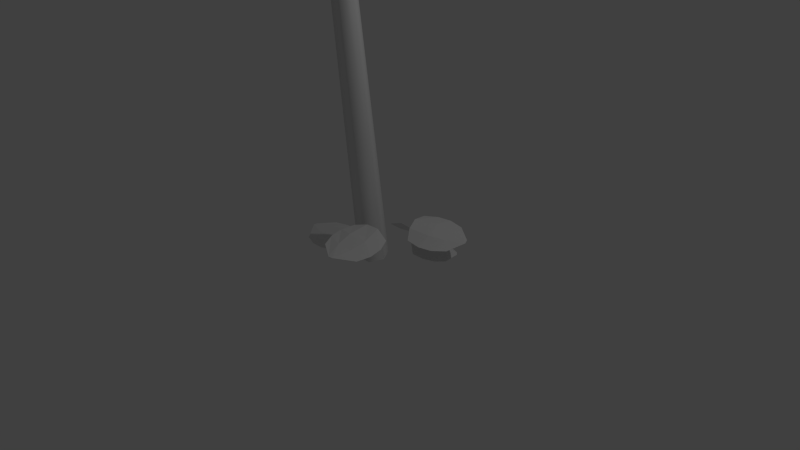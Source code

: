 # Source: untitled.blend  (saved by Blender 2.71.0; exported with 4.5.12 LTS)
import bpy
from mathutils import Matrix  # noqa: F401  (used for matrix-valued properties, if any)

bpy.ops.wm.read_factory_settings(use_empty=True)
scene = bpy.context.scene
scene.name = 'Scene'

# ---- collections
col_collection_1 = bpy.data.collections.new('Collection 1'); scene.collection.children.link(col_collection_1)

# ---- materials (node trees are filled in below, after node groups)
mat_material_001 = bpy.data.materials.new('Material.001')
mat_material_001.alpha_threshold = 0.0
mat_material_001.use_transparent_shadow = False
mat_material_001.roughness = 0.5
mat_material_001.line_color = (0.0, 0.0, 0.0, 1.0)

# ---- material node trees

# ---- world
world_world = bpy.data.worlds.new('World'); scene.world = world_world
world_world.color = (0.05088, 0.05088, 0.05088)
world_world.use_sun_shadow = False
world_world.sun_shadow_jitter_overblur = 0.0
world_world.cycles.sampling_method = 'MANUAL'
world_world.cycles.sample_map_resolution = 256

# ---- cameras
cam_camera = bpy.data.cameras.new('Camera')
cam_camera.clip_end = 100.0
cam_camera.lens = 35.0
cam_camera.sensor_width = 32.0
cam_camera.sensor_height = 18.0
cam_camera.ortho_scale = 7.314
cam_camera.dof.focus_distance = 0.0
cam_camera.dof.aperture_fstop = 128.0

# ---- lights
light_lamp = bpy.data.lights.new('Lamp', 'POINT')
light_lamp.transmission_factor = 0.0
light_lamp.cutoff_distance = 30.0
light_lamp.energy = 100.0
light_lamp.shadow_buffer_clip_start = 1.001
light_lamp.shadow_soft_size = 0.1
light_lamp.shadow_maximum_resolution = 0.006
light_lamp.use_absolute_resolution = True
light_lamp.cycles.use_multiple_importance_sampling = False

# ---- meshes
me_plane_004 = bpy.data.meshes.new('Plane.004')
me_plane_004.from_pydata([(-0.7528, 0.6214, 0.0214), (-0.5229, 0.2772, 0.1402), (-0.4179, 0.8347, -0.0336), (-0.1802, 0.4892, 0.07233), (-0.6348, 0.86, -0.02758), (-0.6737, 0.8368, -0.0162), (-0.3833, 0.3356, 0.1803), (-0.2702, 0.4033, 0.1472), (-0.7181, 0.4799, 0.06739), (-0.6392, 0.3634, 0.1061), (-0.2172, 0.6257, 0.0261), (-0.297, 0.7425, -0.009758), (-0.5387, 0.4994, 0.1151), (-0.6119, 0.6523, 0.0481), (-0.3743, 0.6008, 0.08418), (-0.4842, 0.732, 0.02604)], [], [(14, 7, 3, 10), (9, 1, 6, 12), (12, 6, 7, 14), (4, 15, 11, 2), (15, 14, 10, 11), (0, 8, 13, 5), (8, 9, 12, 13), (5, 13, 15, 4), (13, 12, 14, 15)])
_uv = me_plane_004.uv_layers.new(name='UVMap')
_uv.uv.foreach_set('vector', [0.6468, 0.5843, 0.9999, 0.4447, 0.9999, 0.6835, 0.7956, 0.8177, 0.5648, 9.369e-05, 0.8095, 0.007709, 0.9421, 0.2288, 0.5599, 0.2773, 0.5599, 0.2773, 0.9421, 0.2288, 0.9999, 0.4447, 0.6468, 0.5843, 0.0202, 0.6508, 0.3569, 0.6423, 0.5636, 0.8781, 0.3114, 0.8611, 0.3569, 0.6423, 0.6468, 0.5843, 0.7956, 0.8177, 0.5636, 0.8781, 0.1317, 0.2177, 0.335, 0.07006, 0.2882, 0.4016, 9.369e-05, 0.5767, 0.335, 0.07006, 0.5648, 9.369e-05, 0.5599, 0.2773, 0.2882, 0.4016, 9.369e-05, 0.5767, 0.2882, 0.4016, 0.3569, 0.6423, 0.0202, 0.6508, 0.2882, 0.4016, 0.5599, 0.2773, 0.6468, 0.5843, 0.3569, 0.6423])
me_plane_004.materials.append(mat_material_001)
me_plane_004.use_remesh_preserve_volume = False
me_plane_004.use_remesh_preserve_attributes = False
me_plane_004.use_mirror_vertex_groups = False
me_plane_004.update()
me_plane_003 = bpy.data.meshes.new('Plane.003')
me_plane_003.from_pydata([(-0.9271, -0.239, -0.0845), (-0.5867, -0.146, 0.1623), (-0.9917, 0.1504, -0.1541), (-0.6435, 0.2506, 0.08197), (-1.085, -0.04438, -0.1859), (-1.081, -0.0892, -0.1735), (-0.6071, 0.004096, 0.2019), (-0.6203, 0.1345, 0.166), (-0.8053, -0.2568, 0.006027), (-0.6893, -0.2242, 0.08832), (-0.7614, 0.2645, -0.007597), (-0.8789, 0.2311, -0.08738), (-0.781, -0.08309, 0.06991), (-0.9183, -0.09692, -0.04912), (-0.8085, 0.107, 0.03304), (-0.9412, 0.05104, -0.07623)], [], [(14, 7, 3, 10), (9, 1, 6, 12), (12, 6, 7, 14), (4, 15, 11, 2), (15, 14, 10, 11), (0, 8, 13, 5), (8, 9, 12, 13), (5, 13, 15, 4), (13, 12, 14, 15)])
_uv = me_plane_003.uv_layers.new(name='UVMap')
_uv.uv.foreach_set('vector', [0.6468, 0.5843, 0.9999, 0.4447, 0.9999, 0.6835, 0.7956, 0.8177, 0.5648, 9.369e-05, 0.8095, 0.007709, 0.9421, 0.2288, 0.5599, 0.2773, 0.5599, 0.2773, 0.9421, 0.2288, 0.9999, 0.4447, 0.6468, 0.5843, 0.0202, 0.6508, 0.3569, 0.6423, 0.5636, 0.8781, 0.3114, 0.8611, 0.3569, 0.6423, 0.6468, 0.5843, 0.7956, 0.8177, 0.5636, 0.8781, 0.1317, 0.2177, 0.335, 0.07006, 0.2882, 0.4016, 9.369e-05, 0.5767, 0.335, 0.07006, 0.5648, 9.369e-05, 0.5599, 0.2773, 0.2882, 0.4016, 9.369e-05, 0.5767, 0.2882, 0.4016, 0.3569, 0.6423, 0.0202, 0.6508, 0.2882, 0.4016, 0.5599, 0.2773, 0.6468, 0.5843, 0.3569, 0.6423])
me_plane_003.materials.append(mat_material_001)
me_plane_003.use_remesh_preserve_volume = False
me_plane_003.use_remesh_preserve_attributes = False
me_plane_003.use_mirror_vertex_groups = False
me_plane_003.update()
me_plane_002 = bpy.data.meshes.new('Plane.002')
me_plane_002.from_pydata([(-1.107, -0.1702, 0.3785), (-0.6092, -0.3168, 0.4365), (-0.9694, 0.2814, 0.2634), (-0.4664, 0.1388, 0.3042), (-1.188, 0.1422, 0.3192), (-1.204, 0.09146, 0.3387), (-0.5146, -0.154, 0.4603), (-0.4681, -0.006414, 0.4038), (-0.9584, -0.2758, 0.4117), (-0.7892, -0.3245, 0.4293), (-0.6134, 0.2377, 0.2708), (-0.783, 0.2864, 0.2569), (-0.796, -0.1194, 0.4322), (-0.9935, -0.03334, 0.3835), (-0.7269, 0.09897, 0.3708), (-0.9402, 0.1373, 0.3381)], [], [(14, 7, 3, 10), (9, 1, 6, 12), (12, 6, 7, 14), (4, 15, 11, 2), (15, 14, 10, 11), (0, 8, 13, 5), (8, 9, 12, 13), (5, 13, 15, 4), (13, 12, 14, 15)])
_uv = me_plane_002.uv_layers.new(name='UVMap')
_uv.uv.foreach_set('vector', [0.6468, 0.5843, 0.9999, 0.4447, 0.9999, 0.6835, 0.7956, 0.8177, 0.5648, 9.369e-05, 0.8095, 0.007709, 0.9421, 0.2288, 0.5599, 0.2773, 0.5599, 0.2773, 0.9421, 0.2288, 0.9999, 0.4447, 0.6468, 0.5843, 0.0202, 0.6508, 0.3569, 0.6423, 0.5636, 0.8781, 0.3114, 0.8611, 0.3569, 0.6423, 0.6468, 0.5843, 0.7956, 0.8177, 0.5636, 0.8781, 0.1317, 0.2177, 0.335, 0.07006, 0.2882, 0.4016, 9.369e-05, 0.5767, 0.335, 0.07006, 0.5648, 9.369e-05, 0.5599, 0.2773, 0.2882, 0.4016, 9.369e-05, 0.5767, 0.2882, 0.4016, 0.3569, 0.6423, 0.0202, 0.6508, 0.2882, 0.4016, 0.5599, 0.2773, 0.6468, 0.5843, 0.3569, 0.6423])
me_plane_002.materials.append(mat_material_001)
me_plane_002.use_remesh_preserve_volume = False
me_plane_002.use_remesh_preserve_attributes = False
me_plane_002.use_mirror_vertex_groups = False
me_plane_002.update()
me_plane_001 = bpy.data.meshes.new('Plane.001')
me_plane_001.from_pydata([(-1.107, -0.1702, 0.3785), (-0.6092, -0.3168, 0.4365), (-0.9694, 0.2814, 0.2634), (-0.4664, 0.1388, 0.3042), (-1.188, 0.1422, 0.3192), (-1.204, 0.09146, 0.3387), (-0.5146, -0.154, 0.4603), (-0.4681, -0.006414, 0.4038), (-0.9584, -0.2758, 0.4117), (-0.7892, -0.3245, 0.4293), (-0.6134, 0.2377, 0.2708), (-0.783, 0.2864, 0.2569), (-0.796, -0.1194, 0.4322), (-0.9935, -0.03334, 0.3835), (-0.7269, 0.09897, 0.3708), (-0.9402, 0.1373, 0.3381)], [], [(14, 7, 3, 10), (9, 1, 6, 12), (12, 6, 7, 14), (4, 15, 11, 2), (15, 14, 10, 11), (0, 8, 13, 5), (8, 9, 12, 13), (5, 13, 15, 4), (13, 12, 14, 15)])
_uv = me_plane_001.uv_layers.new(name='UVMap')
_uv.uv.foreach_set('vector', [0.6468, 0.5843, 0.9999, 0.4447, 0.9999, 0.6835, 0.7956, 0.8177, 0.5648, 9.369e-05, 0.8095, 0.007709, 0.9421, 0.2288, 0.5599, 0.2773, 0.5599, 0.2773, 0.9421, 0.2288, 0.9999, 0.4447, 0.6468, 0.5843, 0.0202, 0.6508, 0.3569, 0.6423, 0.5636, 0.8781, 0.3114, 0.8611, 0.3569, 0.6423, 0.6468, 0.5843, 0.7956, 0.8177, 0.5636, 0.8781, 0.1317, 0.2177, 0.335, 0.07006, 0.2882, 0.4016, 9.369e-05, 0.5767, 0.335, 0.07006, 0.5648, 9.369e-05, 0.5599, 0.2773, 0.2882, 0.4016, 9.369e-05, 0.5767, 0.2882, 0.4016, 0.3569, 0.6423, 0.0202, 0.6508, 0.2882, 0.4016, 0.5599, 0.2773, 0.6468, 0.5843, 0.3569, 0.6423])
me_plane_001.materials.append(mat_material_001)
me_plane_001.use_remesh_preserve_volume = False
me_plane_001.use_remesh_preserve_attributes = False
me_plane_001.use_mirror_vertex_groups = False
me_plane_001.update()
me_plane = bpy.data.meshes.new('Plane')
me_plane.from_pydata([(-1.047, -0.2388, -0.05231), (-0.5257, -0.2496, -0.0378), (-1.047, 0.2442, 0.001893), (-0.5229, 0.2442, 0.001893), (-1.215, 0.03875, 1.662e-05), (-1.215, -0.01788, 1.662e-05), (-0.4773, -0.0853, 0.04399), (-0.4773, 0.07944, 0.04399), (-0.8737, -0.3028, -0.05489), (-0.6968, -0.3048, -0.05153), (-0.6934, 0.3029, 0.001893), (-0.8703, 0.3034, 0.001893), (-0.7589, -0.124, 0.02313), (-0.9755, -0.08583, 0.003085), (-0.7568, 0.1122, 0.04399), (-0.9743, 0.09766, 0.02188)], [], [(14, 7, 3, 10), (9, 1, 6, 12), (12, 6, 7, 14), (4, 15, 11, 2), (15, 14, 10, 11), (0, 8, 13, 5), (8, 9, 12, 13), (5, 13, 15, 4), (13, 12, 14, 15)])
_uv = me_plane.uv_layers.new(name='UVMap')
_uv.uv.foreach_set('vector', [0.6468, 0.5843, 0.9999, 0.4447, 0.9999, 0.6835, 0.7956, 0.8177, 0.5648, 9.369e-05, 0.8095, 0.007709, 0.9421, 0.2288, 0.5599, 0.2773, 0.5599, 0.2773, 0.9421, 0.2288, 0.9999, 0.4447, 0.6468, 0.5843, 0.0202, 0.6508, 0.3569, 0.6423, 0.5636, 0.8781, 0.3114, 0.8611, 0.3569, 0.6423, 0.6468, 0.5843, 0.7956, 0.8177, 0.5636, 0.8781, 0.1317, 0.2177, 0.335, 0.07006, 0.2882, 0.4016, 9.369e-05, 0.5767, 0.335, 0.07006, 0.5648, 9.369e-05, 0.5599, 0.2773, 0.2882, 0.4016, 9.369e-05, 0.5767, 0.2882, 0.4016, 0.3569, 0.6423, 0.0202, 0.6508, 0.2882, 0.4016, 0.5599, 0.2773, 0.6468, 0.5843, 0.3569, 0.6423])
me_plane.materials.append(mat_material_001)
me_plane.use_remesh_preserve_volume = False
me_plane.use_remesh_preserve_attributes = False
me_plane.use_mirror_vertex_groups = False
me_plane.update()
me_mesh = bpy.data.meshes.new('Mesh')
me_mesh.from_pydata([(0.09709, 0.1674, 0.01622), (-0.09709, 0.1674, 0.01622), (-0.1942, -7.914e-11, 1.637e-09), (-0.09709, -0.1674, -0.01622), (0.09709, -0.1674, -0.01622), (0.1942, 1.698e-08, 3.018e-15), (0.06472, -0.3949, 5.236), (-0.06472, -0.3949, 5.236), (-0.1294, -0.5059, 5.221), (-0.06472, -0.617, 5.206), (0.06472, -0.617, 5.206), (0.1294, -0.5059, 5.221), (0.03236, -1.363, 10.4), (-0.03236, -1.363, 10.4), (-0.06472, -1.418, 10.39), (-0.03236, -1.472, 10.38), (0.03236, -1.472, 10.38), (0.06472, -1.418, 10.39), (2.283e-07, -2.611, 15.49), (2.283e-07, -2.611, 15.49), (2.283e-07, -2.611, 15.49), (2.283e-07, -2.611, 15.49), (2.283e-07, -2.611, 15.49), (2.283e-07, -2.611, 15.49), (-0.008422, -0.7354, 6.584), (0.009282, -0.7495, 6.584), (0.0177, -0.757, 6.564), (0.008422, -0.7505, 6.544), (-0.009282, -0.7365, 6.544), (-0.0177, -0.7289, 6.564), (0.3194, -0.3266, 6.561), (0.3335, -0.3379, 6.561), (0.3404, -0.3439, 6.546), (0.333, -0.3386, 6.53), (0.3189, -0.3273, 6.53), (0.312, -0.3213, 6.546), (0.6465, 0.08129, 6.547), (0.6572, 0.07284, 6.547), (0.6632, 0.06949, 6.535), (0.6585, 0.07459, 6.524), (0.6479, 0.08303, 6.524), (0.6419, 0.08638, 6.535), (0.9667, 0.4804, 6.652), (0.9738, 0.4748, 6.652), (0.9789, 0.4739, 6.645), (0.9769, 0.4787, 6.637), (0.9698, 0.4844, 6.637), (0.9647, 0.4852, 6.645), (1.263, 0.8493, 6.876), (1.266, 0.8465, 6.876), (1.269, 0.8465, 6.873), (1.269, 0.8492, 6.869), (1.265, 0.852, 6.869), (1.262, 0.8521, 6.873), (1.559, 1.218, 7.104), (1.559, 1.218, 7.104), (1.559, 1.218, 7.104), (1.559, 1.218, 7.104), (1.559, 1.218, 7.104), (1.559, 1.218, 7.104), (-0.0009124, -0.8106, 6.896), (-0.004118, -0.7854, 6.896), (-0.003206, -0.7725, 6.874), (0.0009126, -0.7848, 6.852), (0.004118, -0.8099, 6.852), (0.003206, -0.8228, 6.874), (-0.5687, -0.8804, 6.825), (-0.5713, -0.8602, 6.825), (-0.5711, -0.85, 6.807), (-0.5684, -0.8599, 6.79), (-0.5658, -0.88, 6.79), (-0.566, -0.8902, 6.807), (-1.138, -0.9504, 6.791), (-1.14, -0.9353, 6.791), (-1.142, -0.9279, 6.777), (-1.142, -0.9356, 6.764), (-1.14, -0.9507, 6.764), (-1.138, -0.9581, 6.777), (-1.691, -1.018, 6.929), (-1.692, -1.008, 6.929), (-1.696, -1.004, 6.921), (-1.698, -1.009, 6.913), (-1.697, -1.019, 6.913), (-1.693, -1.024, 6.921), (-2.21, -1.082, 7.17), (-2.211, -1.077, 7.17), (-2.213, -1.075, 7.166), (-2.215, -1.077, 7.162), (-2.215, -1.082, 7.162), (-2.212, -1.085, 7.166), (-2.653, -1.136, 7.535), (-2.653, -1.136, 7.535), (-2.653, -1.136, 7.535), (-2.653, -1.136, 7.535), (-2.653, -1.136, 7.535), (-2.653, -1.136, 7.535), (0.01115, -0.8423, 7.208), (-0.001955, -0.8672, 7.208), (-0.0131, -0.8773, 7.184), (-0.01115, -0.8624, 7.16), (0.001955, -0.8375, 7.16), (0.0131, -0.8274, 7.184), (0.5508, -1.129, 7.069), (0.5403, -1.149, 7.069), (0.5338, -1.159, 7.05), (0.5378, -1.148, 7.03), (0.5483, -1.128, 7.03), (0.5548, -1.119, 7.05), (1.103, -1.423, 7.109), (1.095, -1.438, 7.109), (1.092, -1.446, 7.094), (1.097, -1.439, 7.08), (1.105, -1.424, 7.08), (1.108, -1.416, 7.094), (1.657, -1.718, 7.136), (1.652, -1.728, 7.136), (1.651, -1.733, 7.127), (1.656, -1.729, 7.117), (1.661, -1.719, 7.117), (1.662, -1.714, 7.127), (2.178, -1.995, 7.351), (2.175, -2.0, 7.351), (2.176, -2.003, 7.346), (2.179, -2.001, 7.342), (2.181, -1.996, 7.342), (2.181, -1.993, 7.346), (2.688, -2.266, 7.601), (2.688, -2.266, 7.601), (2.688, -2.266, 7.601), (2.688, -2.266, 7.601), (2.688, -2.266, 7.601), (2.688, -2.266, 7.601), (-0.01184, -0.9199, 7.519), (0.01733, -0.9095, 7.519), (0.02917, -0.8966, 7.494), (0.01184, -0.8942, 7.468), (-0.01733, -0.9046, 7.468), (-0.02917, -0.9175, 7.494), (-0.228, -0.3078, 7.72), (-0.2047, -0.2995, 7.72), (-0.196, -0.287, 7.701), (-0.2106, -0.283, 7.681), (-0.2339, -0.2913, 7.681), (-0.2426, -0.3038, 7.701), (-0.4234, 0.2464, 8.061), (-0.4059, 0.2526, 8.061), (-0.4, 0.2637, 8.047), (-0.4116, 0.2684, 8.033), (-0.4291, 0.2622, 8.033), (-0.435, 0.2511, 8.047), (-0.6156, 0.7916, 8.42), (-0.6039, 0.7957, 8.42), (-0.6004, 0.8043, 8.411), (-0.6085, 0.8087, 8.403), (-0.6202, 0.8045, 8.403), (-0.6237, 0.7959, 8.411), (-0.7701, 1.232, 8.914), (-0.7642, 1.234, 8.914), (-0.7628, 1.239, 8.911), (-0.7672, 1.242, 8.908), (-0.773, 1.24, 8.908), (-0.7744, 1.235, 8.911), (-0.8786, 1.543, 9.51), (-0.8786, 1.543, 9.51), (-0.8786, 1.543, 9.51), (-0.8786, 1.543, 9.51), (-0.8786, 1.543, 9.51), (-0.8786, 1.543, 9.51), (0.0137, -0.9734, 7.832), (-0.01797, -0.9614, 7.832), (-0.03168, -0.9498, 7.804), (-0.0137, -0.9501, 7.775), (0.01797, -0.9621, 7.775), (0.03168, -0.9737, 7.804), (-0.2423, -1.641, 7.676), (-0.2677, -1.632, 7.676), (-0.2794, -1.624, 7.653), (-0.2657, -1.627, 7.629), (-0.2404, -1.636, 7.629), (-0.2287, -1.644, 7.653), (-0.5033, -2.322, 7.65), (-0.5223, -2.315, 7.65), (-0.5325, -2.313, 7.632), (-0.5238, -2.319, 7.615), (-0.5048, -2.326, 7.615), (-0.4945, -2.328, 7.632), (-0.7562, -2.982, 7.84), (-0.7689, -2.977, 7.84), (-0.7763, -2.978, 7.829), (-0.771, -2.983, 7.817), (-0.7583, -2.988, 7.817), (-0.7509, -2.987, 7.829), (-1.012, -3.649, 8.009), (-1.018, -3.647, 8.009), (-1.022, -3.647, 8.003), (-1.02, -3.651, 7.998), (-1.013, -3.653, 7.998), (-1.009, -3.652, 8.003), (-1.243, -4.252, 8.356), (-1.243, -4.252, 8.356), (-1.243, -4.252, 8.356), (-1.243, -4.252, 8.356), (-1.243, -4.252, 8.356), (-1.243, -4.252, 8.356), (-0.01791, -1.006, 8.144), (0.0006134, -1.037, 8.144), (0.01852, -1.048, 8.114), (0.01791, -1.027, 8.083), (-0.0006132, -0.9955, 8.083), (-0.01852, -0.9847, 8.114), (0.6291, -0.6329, 8.384), (0.6439, -0.6583, 8.384), (0.6603, -0.6658, 8.361), (0.6618, -0.6479, 8.337), (0.6469, -0.6225, 8.337), (0.6306, -0.615, 8.361), (1.223, -0.291, 8.763), (1.234, -0.3101, 8.763), (1.249, -0.3145, 8.747), (1.252, -0.2998, 8.731), (1.241, -0.2807, 8.731), (1.227, -0.2763, 8.747), (1.783, 0.0311, 9.21), (1.791, 0.01838, 9.21), (1.801, 0.01586, 9.2), (1.804, 0.02605, 9.19), (1.797, 0.03876, 9.19), (1.786, 0.04129, 9.2), (2.322, 0.3404, 9.692), (2.325, 0.3341, 9.692), (2.331, 0.3332, 9.687), (2.333, 0.3387, 9.683), (2.33, 0.345, 9.683), (2.324, 0.3459, 9.687), (2.727, 0.5723, 10.32), (2.727, 0.5723, 10.32), (2.727, 0.5723, 10.32), (2.727, 0.5723, 10.32), (2.727, 0.5723, 10.32), (2.727, 0.5723, 10.32), (0.003378, -1.092, 8.457), (0.01034, -1.053, 8.457), (0.006957, -1.032, 8.424), (-0.003378, -1.05, 8.39), (-0.01034, -1.089, 8.39), (-0.006957, -1.11, 8.424), (-0.8026, -0.9446, 8.619), (-0.797, -0.9133, 8.619), (-0.8037, -0.896, 8.593), (-0.8159, -0.91, 8.568), (-0.8214, -0.9413, 8.568), (-0.8148, -0.9586, 8.593), (-1.522, -0.8126, 9.018), (-1.518, -0.7892, 9.018), (-1.527, -0.7754, 9.001), (-1.541, -0.7852, 8.984), (-1.545, -0.8086, 8.984), (-1.536, -0.8224, 9.001), (-2.175, -0.6926, 9.529), (-2.172, -0.677, 9.529), (-2.179, -0.6676, 9.519), (-2.189, -0.6739, 9.508), (-2.192, -0.6896, 9.508), (-2.185, -0.6989, 9.519), (-2.804, -0.5768, 10.07), (-2.803, -0.5689, 10.07), (-2.806, -0.5642, 10.07), (-2.812, -0.5673, 10.06), (-2.813, -0.5751, 10.06), (-2.809, -0.5799, 10.07), (-3.403, -0.4663, 10.65), (-3.403, -0.4663, 10.65), (-3.403, -0.4663, 10.65), (-3.403, -0.4663, 10.65), (-3.403, -0.4663, 10.65), (-3.403, -0.4663, 10.65), (0.01896, -1.115, 8.77), (-0.01365, -1.143, 8.77), (-0.03261, -1.153, 8.734), (-0.01896, -1.137, 8.697), (0.01365, -1.109, 8.697), (0.03261, -1.098, 8.734), (0.5877, -1.793, 8.664), (0.5616, -1.815, 8.664), (0.5469, -1.824, 8.635), (0.5583, -1.811, 8.605), (0.5844, -1.789, 8.605), (0.5991, -1.78, 8.635), (1.159, -2.474, 8.603), (1.139, -2.49, 8.603), (1.129, -2.498, 8.581), (1.138, -2.488, 8.558), (1.157, -2.472, 8.558), (1.168, -2.464, 8.581), (1.731, -3.155, 8.553), (1.718, -3.166, 8.553), (1.711, -3.171, 8.538), (1.718, -3.166, 8.523), (1.731, -3.155, 8.523), (1.737, -3.149, 8.538), (2.304, -3.837, 8.564), (2.297, -3.843, 8.564), (2.294, -3.846, 8.556), (2.298, -3.844, 8.549), (2.304, -3.838, 8.549), (2.307, -3.835, 8.556), (2.869, -4.511, 8.707), (2.869, -4.511, 8.707), (2.869, -4.511, 8.707), (2.869, -4.511, 8.707), (2.869, -4.511, 8.707), (2.869, -4.511, 8.707), (-0.02289, -1.199, 9.079), (0.02289, -1.199, 9.079), (0.04579, -1.181, 9.043), (0.02289, -1.162, 9.008), (-0.02289, -1.162, 9.008), (-0.04579, -1.181, 9.043), (-0.01831, -0.3588, 9.507), (0.01832, -0.3588, 9.507), (0.03663, -0.343, 9.479), (0.01832, -0.3272, 9.452), (-0.01831, -0.3272, 9.452), (-0.03663, -0.343, 9.479), (-0.01373, 0.4405, 10.0), (0.01374, 0.4405, 10.0), (0.02747, 0.4552, 9.984), (0.01374, 0.4699, 9.965), (-0.01373, 0.4699, 9.965), (-0.02747, 0.4552, 9.984), (-0.009154, 1.122, 10.65), (0.00916, 1.122, 10.65), (0.01832, 1.135, 10.64), (0.00916, 1.147, 10.63), (-0.009154, 1.147, 10.63), (-0.01831, 1.135, 10.64), (-0.004575, 1.601, 11.46), (0.004582, 1.601, 11.46), (0.009161, 1.608, 11.46), (0.004582, 1.615, 11.45), (-0.004575, 1.615, 11.45), (-0.009154, 1.608, 11.46), (4.041e-06, 1.947, 12.34), (4.041e-06, 1.947, 12.34), (4.041e-06, 1.947, 12.34), (4.041e-06, 1.947, 12.34), (4.041e-06, 1.947, 12.34), (4.041e-06, 1.947, 12.34), (0.01689, -1.25, 9.392), (-0.01734, -1.221, 9.392), (-0.03423, -1.207, 9.353), (-0.01689, -1.221, 9.315), (0.01734, -1.249, 9.315), (0.03423, -1.264, 9.353), (-0.5724, -1.953, 9.376), (-0.5997, -1.93, 9.376), (-0.6159, -1.922, 9.345), (-0.6047, -1.936, 9.314), (-0.5773, -1.959, 9.314), (-0.5611, -1.967, 9.345), (-1.142, -2.633, 9.604), (-1.163, -2.616, 9.604), (-1.178, -2.613, 9.582), (-1.172, -2.627, 9.56), (-1.152, -2.644, 9.56), (-1.137, -2.647, 9.582), (-1.695, -3.292, 9.93), (-1.708, -3.28, 9.93), (-1.719, -3.28, 9.916), (-1.717, -3.291, 9.902), (-1.703, -3.302, 9.902), (-1.692, -3.302, 9.916), (-2.202, -3.896, 10.4), (-2.209, -3.89, 10.4), (-2.215, -3.891, 10.4), (-2.215, -3.897, 10.39), (-2.208, -3.903, 10.39), (-2.201, -3.902, 10.4), (-2.665, -4.447, 10.98), (-2.665, -4.447, 10.98), (-2.665, -4.447, 10.98), (-2.665, -4.447, 10.98), (-2.665, -4.447, 10.98), (-2.665, -4.447, 10.98), (-0.01934, -1.271, 9.697), (-0.01316, -1.314, 9.697), (0.006182, -1.333, 9.663), (0.01934, -1.309, 9.63), (0.01316, -1.266, 9.63), (-0.006181, -1.247, 9.663), (0.7844, -1.159, 10.09), (0.7893, -1.193, 10.09), (0.8045, -1.208, 10.06), (0.8148, -1.19, 10.03), (0.8098, -1.155, 10.03), (0.7946, -1.14, 10.06), (1.594, -1.046, 10.46), (1.597, -1.072, 10.46), (1.611, -1.083, 10.44), (1.62, -1.069, 10.42), (1.617, -1.043, 10.42), (1.603, -1.032, 10.44), (2.301, -0.9484, 11.0), (2.303, -0.9655, 11.0), (2.314, -0.9727, 10.99), (2.322, -0.9627, 10.97), (2.32, -0.9456, 10.97), (2.309, -0.9385, 10.99), (2.95, -0.8588, 11.61), (2.952, -0.8674, 11.61), (2.958, -0.8708, 11.61), (2.963, -0.8658, 11.6), (2.961, -0.8572, 11.6), (2.955, -0.8537, 11.61), (3.49, -0.7851, 12.32), (3.49, -0.7851, 12.32), (3.49, -0.7851, 12.32), (3.49, -0.7851, 12.32), (3.49, -0.7851, 12.32), (3.49, -0.7851, 12.32), (0.008429, -1.373, 10.0), (0.02793, -1.336, 10.0), (0.0195, -1.308, 9.973), (-0.008429, -1.317, 9.943), (-0.02793, -1.354, 9.943), (-0.0195, -1.382, 9.973), (-0.6317, -1.031, 10.49), (-0.6161, -1.002, 10.49), (-0.624, -0.9786, 10.47), (-0.6476, -0.9851, 10.45), (-0.6632, -1.015, 10.45), (-0.6552, -1.038, 10.47), (-1.214, -0.7205, 11.06), (-1.202, -0.6983, 11.06), (-1.211, -0.6795, 11.05), (-1.231, -0.683, 11.03), (-1.243, -0.7052, 11.03), (-1.234, -0.724, 11.05), (-1.643, -0.4901, 11.79), (-1.635, -0.4753, 11.79), (-1.643, -0.4618, 11.78), (-1.658, -0.4631, 11.77), (-1.666, -0.4779, 11.77), (-1.658, -0.4914, 11.78), (-1.868, -0.3669, 12.62), (-1.864, -0.3595, 12.62), (-1.869, -0.3524, 12.62), (-1.877, -0.3528, 12.62), (-1.881, -0.3602, 12.62), (-1.876, -0.3673, 12.62), (-1.863, -0.3649, 13.5), (-1.863, -0.3649, 13.5), (-1.863, -0.3649, 13.5), (-1.863, -0.3649, 13.5), (-1.863, -0.3649, 13.5), (-1.863, -0.3649, 13.5), (0.01515, -1.381, 10.32), (-0.02315, -1.395, 10.32), (-0.0383, -1.413, 10.28), (-0.01515, -1.417, 10.25), (0.02315, -1.404, 10.25), (0.0383, -1.386, 10.28), (0.2776, -2.138, 10.6), (0.247, -2.149, 10.6), (0.2361, -2.167, 10.58), (0.2558, -2.174, 10.55), (0.2864, -2.163, 10.55), (0.2973, -2.146, 10.58), (0.5031, -2.791, 11.1), (0.4801, -2.799, 11.1), (0.473, -2.815, 11.08), (0.4889, -2.824, 11.06), (0.5119, -2.816, 11.06), (0.519, -2.799, 11.08), (0.7133, -3.4, 11.65), (0.698, -3.405, 11.65), (0.6936, -3.417, 11.64), (0.7046, -3.424, 11.63), (0.7199, -3.418, 11.63), (0.7243, -3.406, 11.64), (0.8964, -3.932, 12.3), (0.8887, -3.934, 12.3), (0.8866, -3.941, 12.29), (0.8922, -3.944, 12.29), (0.8999, -3.941, 12.29), (0.9019, -3.935, 12.29), (1.086, -4.482, 12.92), (1.086, -4.482, 12.92), (1.086, -4.482, 12.92), (1.086, -4.482, 12.92), (1.086, -4.482, 12.92), (1.086, -4.482, 12.92), (-0.02441, -1.473, 10.62), (0.01203, -1.488, 10.62), (0.03645, -1.48, 10.59), (0.02441, -1.457, 10.56), (-0.01203, -1.443, 10.56), (-0.03645, -1.451, 10.59), (0.254, -0.7966, 11.02), (0.2832, -0.8084, 11.02), (0.3025, -0.8025, 10.99), (0.2928, -0.7847, 10.97), (0.2636, -0.7729, 10.97), (0.2442, -0.7789, 10.99), (0.5364, -0.1102, 11.39), (0.5583, -0.119, 11.39), (0.5735, -0.113, 11.37), (0.5668, -0.09801, 11.35), (0.5449, -0.08915, 11.35), (0.5297, -0.09524, 11.37), (0.7786, 0.477, 11.92), (0.7932, 0.4711, 11.92), (0.8041, 0.4771, 11.91), (0.8004, 0.4889, 11.9), (0.7858, 0.4948, 11.9), (0.7749, 0.4889, 11.91), (0.9866, 0.9798, 12.55), (0.9939, 0.9769, 12.55), (0.9997, 0.9806, 12.54), (0.9981, 0.9873, 12.54), (0.9908, 0.9903, 12.54), (0.9851, 0.9865, 12.54), (1.137, 1.34, 13.28), (1.137, 1.34, 13.28), (1.137, 1.34, 13.28), (1.137, 1.34, 13.28), (1.137, 1.34, 13.28), (1.137, 1.34, 13.28), (0.01953, -1.547, 10.93), (-0.001383, -1.515, 10.93), (-0.02091, -1.505, 10.9), (-0.01953, -1.527, 10.87), (0.001383, -1.559, 10.87), (0.02091, -1.569, 10.9), (-0.6217, -1.964, 11.19), (-0.6384, -1.939, 11.19), (-0.6551, -1.931, 11.16), (-0.6549, -1.95, 11.14), (-0.6382, -1.975, 11.14), (-0.6216, -1.982, 11.16), (-1.239, -2.366, 11.52), (-1.251, -2.346, 11.52), (-1.265, -2.342, 11.5), (-1.266, -2.356, 11.49), (-1.253, -2.375, 11.49), (-1.24, -2.38, 11.5), (-1.847, -2.761, 11.88), (-1.855, -2.748, 11.88), (-1.864, -2.745, 11.87), (-1.865, -2.755, 11.86), (-1.857, -2.768, 11.86), (-1.848, -2.771, 11.87), (-2.433, -3.142, 12.28), (-2.437, -3.135, 12.28), (-2.442, -3.134, 12.28), (-2.444, -3.14, 12.27), (-2.439, -3.146, 12.27), (-2.434, -3.147, 12.28), (-2.929, -3.464, 12.84), (-2.929, -3.464, 12.84), (-2.929, -3.464, 12.84), (-2.929, -3.464, 12.84), (-2.929, -3.464, 12.84), (-2.929, -3.464, 12.84), (-0.01031, -1.587, 11.23), (-0.01984, -1.622, 11.23), (-0.00953, -1.644, 11.2), (0.01031, -1.63, 11.18), (0.01985, -1.595, 11.18), (0.00953, -1.573, 11.2), (0.6528, -1.768, 11.61), (0.6452, -1.797, 11.61), (0.6548, -1.815, 11.59), (0.6721, -1.804, 11.57), (0.6797, -1.776, 11.57), (0.6701, -1.758, 11.59), (1.26, -1.935, 12.07), (1.255, -1.957, 12.07), (1.265, -1.971, 12.06), (1.281, -1.964, 12.05), (1.287, -1.942, 12.05), (1.277, -1.928, 12.06), (1.701, -2.057, 12.71), (1.697, -2.071, 12.71), (1.706, -2.081, 12.7), (1.719, -2.077, 12.7), (1.723, -2.063, 12.7), (1.714, -2.053, 12.7), (1.939, -2.125, 13.45), (1.937, -2.132, 13.45), (1.942, -2.137, 13.45), (1.949, -2.135, 13.45), (1.951, -2.128, 13.45), (1.946, -2.123, 13.45), (2.052, -2.159, 14.23), (2.052, -2.159, 14.23), (2.052, -2.159, 14.23), (2.052, -2.159, 14.23), (2.052, -2.159, 14.23), (2.052, -2.159, 14.23), (0.00441, -1.71, 11.53), (0.02944, -1.684, 11.53), (0.02503, -1.655, 11.51), (-0.00441, -1.651, 11.49), (-0.02944, -1.676, 11.49), (-0.02503, -1.705, 11.51), (-0.3388, -1.364, 12.12), (-0.3188, -1.344, 12.12), (-0.3226, -1.32, 12.1), (-0.3465, -1.316, 12.09), (-0.3665, -1.336, 12.09), (-0.3627, -1.36, 12.1), (-0.6549, -1.045, 12.73), (-0.6398, -1.03, 12.73), (-0.6438, -1.011, 12.72), (-0.6627, -1.007, 12.71), (-0.6778, -1.022, 12.71), (-0.6738, -1.041, 12.72), (-0.8627, -0.8337, 13.43), (-0.8526, -0.8236, 13.43), (-0.8561, -0.8102, 13.43), (-0.8696, -0.8068, 13.43), (-0.8796, -0.8169, 13.43), (-0.8761, -0.8303, 13.43), (-0.9253, -0.7665, 14.19), (-0.9203, -0.7614, 14.19), (-0.9222, -0.7546, 14.19), (-0.9291, -0.7527, 14.19), (-0.9341, -0.7578, 14.19), (-0.9322, -0.7646, 14.19), (-0.8527, -0.8336, 14.95), (-0.8527, -0.8336, 14.95), (-0.8527, -0.8336, 14.95), (-0.8527, -0.8336, 14.95), (-0.8527, -0.8336, 14.95), (-0.8527, -0.8336, 14.95), (0.01714, -1.738, 11.84), (-0.01714, -1.738, 11.84), (-0.03428, -1.752, 11.82), (-0.01714, -1.766, 11.79), (0.01714, -1.766, 11.79), (0.03428, -1.752, 11.82), (0.01371, -2.392, 12.19), (-0.01371, -2.392, 12.19), (-0.02743, -2.406, 12.17), (-0.01371, -2.419, 12.15), (0.01371, -2.419, 12.15), (0.02742, -2.406, 12.17), (0.01028, -2.945, 12.67), (-0.01029, -2.945, 12.67), (-0.02057, -2.958, 12.66), (-0.01029, -2.971, 12.65), (0.01028, -2.971, 12.65), (0.02057, -2.958, 12.66), (0.006852, -3.431, 13.23), (-0.00686, -3.431, 13.23), (-0.01372, -3.44, 13.23), (-0.00686, -3.45, 13.22), (0.006852, -3.45, 13.22), (0.01371, -3.44, 13.23), (0.003423, -3.826, 13.86), (-0.003433, -3.826, 13.86), (-0.006861, -3.832, 13.86), (-0.003433, -3.837, 13.85), (0.003423, -3.837, 13.85), (0.006852, -3.832, 13.86), (-5.234e-06, -4.086, 14.55), (-5.234e-06, -4.086, 14.55), (-5.234e-06, -4.086, 14.55), (-5.234e-06, -4.086, 14.55), (-5.234e-06, -4.086, 14.55), (-5.234e-06, -4.086, 14.55), (-0.02616, -1.825, 12.14), (-0.003398, -1.849, 12.14), (0.02276, -1.847, 12.12), (0.02616, -1.821, 12.1), (0.003398, -1.797, 12.1), (-0.02276, -1.799, 12.12), (0.3435, -1.479, 12.65), (0.3617, -1.498, 12.65), (0.384, -1.495, 12.64), (0.388, -1.473, 12.62), (0.3698, -1.454, 12.62), (0.3476, -1.457, 12.64), (0.6152, -1.225, 13.26), (0.6289, -1.239, 13.26), (0.6464, -1.236, 13.25), (0.6502, -1.219, 13.24), (0.6366, -1.205, 13.24), (0.6191, -1.208, 13.25), (0.8891, -0.9692, 13.88), (0.8982, -0.9788, 13.88), (0.9098, -0.9768, 13.87), (0.9123, -0.9653, 13.86), (0.9032, -0.9558, 13.86), (0.8916, -0.9577, 13.87), (1.173, -0.7042, 14.48), (1.177, -0.709, 14.48), (1.183, -0.708, 14.48), (1.184, -0.7022, 14.48), (1.18, -0.6974, 14.48), (1.174, -0.6984, 14.48), (1.429, -0.4647, 15.11), (1.429, -0.4647, 15.11), (1.429, -0.4647, 15.11), (1.429, -0.4647, 15.11), (1.429, -0.4647, 15.11), (1.429, -0.4647, 15.11), (0.02155, -1.905, 12.45), (0.01176, -1.875, 12.45), (-0.009794, -1.865, 12.43), (-0.02155, -1.885, 12.41), (-0.01176, -1.916, 12.41), (0.009794, -1.925, 12.43), (-0.4936, -2.068, 12.89), (-0.5014, -2.044, 12.89), (-0.5197, -2.037, 12.87), (-0.5302, -2.053, 12.86), (-0.5224, -2.077, 12.86), (-0.504, -2.085, 12.87), (-0.947, -2.212, 13.39), (-0.9529, -2.193, 13.39), (-0.968, -2.188, 13.38), (-0.9771, -2.201, 13.37), (-0.9713, -2.219, 13.37), (-0.9562, -2.225, 13.38), (-1.344, -2.337, 13.95), (-1.348, -2.325, 13.95), (-1.359, -2.322, 13.95), (-1.367, -2.331, 13.94), (-1.363, -2.343, 13.94), (-1.352, -2.346, 13.95), (-1.57, -2.407, 14.6), (-1.572, -2.4, 14.6), (-1.578, -2.399, 14.6), (-1.582, -2.404, 14.6), (-1.58, -2.41, 14.6), (-1.574, -2.411, 14.6), (-1.688, -2.442, 15.29), (-1.688, -2.442, 15.29), (-1.688, -2.442, 15.29), (-1.688, -2.442, 15.29), (-1.688, -2.442, 15.29), (-1.688, -2.442, 15.29), (-0.003296, -1.945, 12.76), (-0.02169, -1.969, 12.76), (-0.01839, -1.991, 12.74), (0.003297, -1.988, 12.71), (0.02169, -1.964, 12.71), (0.01839, -1.942, 12.74), (0.4304, -2.276, 13.15), (0.4157, -2.295, 13.15), (0.42, -2.314, 13.13), (0.439, -2.313, 13.12), (0.4537, -2.293, 13.12), (0.4494, -2.275, 13.13), (0.7715, -2.536, 13.66), (0.7604, -2.551, 13.66), (0.7658, -2.566, 13.66), (0.7821, -2.567, 13.65), (0.7931, -2.553, 13.65), (0.7878, -2.537, 13.66), (0.9857, -2.701, 14.28), (0.9783, -2.711, 14.28), (0.9825, -2.722, 14.27), (0.994, -2.723, 14.27), (1.001, -2.713, 14.27), (0.9972, -2.702, 14.27), (1.184, -2.854, 14.9), (1.18, -2.859, 14.9), (1.182, -2.865, 14.9), (1.188, -2.865, 14.9), (1.192, -2.86, 14.9), (1.19, -2.855, 14.9), (1.286, -2.935, 15.57), (1.286, -2.935, 15.57), (1.286, -2.935, 15.57), (1.286, -2.935, 15.57), (1.286, -2.935, 15.57), (1.286, -2.935, 15.57), (-0.004139, -2.064, 13.06), (0.02246, -2.052, 13.06), (0.0266, -2.026, 13.04), (0.004139, -2.012, 13.03), (-0.02246, -2.025, 13.03), (-0.0266, -2.051, 13.04), (-0.1476, -1.75, 13.61), (-0.1263, -1.74, 13.61), (-0.1229, -1.719, 13.6), (-0.1409, -1.709, 13.59), (-0.1622, -1.719, 13.59), (-0.1655, -1.739, 13.6), (-0.2926, -1.432, 14.16), (-0.2766, -1.425, 14.16), (-0.2743, -1.409, 14.15), (-0.2879, -1.401, 14.14), (-0.3038, -1.408, 14.14), (-0.3062, -1.424, 14.15), (-0.4132, -1.167, 14.74), (-0.4025, -1.162, 14.74), (-0.4012, -1.151, 14.74), (-0.4106, -1.145, 14.73), (-0.4212, -1.15, 14.73), (-0.4225, -1.161, 14.74), (-0.479, -1.019, 15.37), (-0.4737, -1.016, 15.37), (-0.4731, -1.011, 15.37), (-0.4779, -1.007, 15.37), (-0.4832, -1.01, 15.37), (-0.4838, -1.015, 15.37), (-0.5528, -0.8537, 16.0), (-0.5528, -0.8537, 16.0), (-0.5528, -0.8537, 16.0), (-0.5528, -0.8537, 16.0), (-0.5528, -0.8537, 16.0), (-0.5528, -0.8537, 16.0), (0.01738, -2.1, 13.37), (-0.008613, -2.092, 13.37), (-0.02599, -2.102, 13.35), (-0.01738, -2.12, 13.33), (0.008613, -2.128, 13.33), (0.02599, -2.118, 13.35), (-0.1281, -2.565, 13.76), (-0.1489, -2.558, 13.76), (-0.1634, -2.569, 13.75), (-0.1571, -2.585, 13.74), (-0.1363, -2.592, 13.74), (-0.1218, -2.581, 13.75), (-0.2317, -2.893, 14.28), (-0.2473, -2.888, 14.28), (-0.2586, -2.898, 14.28), (-0.2544, -2.912, 14.27), (-0.2388, -2.916, 14.27), (-0.2275, -2.907, 14.28), (-0.3238, -3.184, 14.83), (-0.3342, -3.181, 14.83), (-0.342, -3.188, 14.83), (-0.3394, -3.198, 14.83), (-0.329, -3.201, 14.83), (-0.3212, -3.194, 14.83), (-0.3682, -3.32, 15.44), (-0.3734, -3.318, 15.44), (-0.3774, -3.322, 15.44), (-0.3762, -3.327, 15.44), (-0.371, -3.329, 15.44), (-0.367, -3.325, 15.44), (-0.3749, -3.332, 16.07), (-0.3749, -3.332, 16.07), (-0.3749, -3.332, 16.07), (-0.3749, -3.332, 16.07), (-0.3749, -3.332, 16.07), (-0.3749, -3.332, 16.07), (-0.01831, -2.175, 13.67), (-0.01145, -2.197, 13.67), (0.006868, -2.204, 13.66), (0.01831, -2.188, 13.64), (0.01145, -2.166, 13.64), (-0.006867, -2.159, 13.66), (0.3539, -2.063, 14.13), (0.3594, -2.08, 14.13), (0.3744, -2.086, 14.12), (0.384, -2.073, 14.11), (0.3785, -2.055, 14.11), (0.3634, -2.05, 14.12), (0.6887, -1.962, 14.63), (0.6929, -1.975, 14.63), (0.7053, -1.979, 14.62), (0.7136, -1.969, 14.62), (0.7095, -1.955, 14.62), (0.6971, -1.952, 14.62), (0.8644, -1.91, 15.2), (0.8672, -1.919, 15.2), (0.8761, -1.921, 15.2), (0.8822, -1.914, 15.2), (0.8795, -1.905, 15.2), (0.8706, -1.903, 15.2), (0.9525, -1.885, 15.8), (0.9538, -1.89, 15.8), (0.9584, -1.891, 15.8), (0.9615, -1.887, 15.8), (0.9602, -1.883, 15.8), (0.9556, -1.882, 15.8), (0.9419, -1.891, 16.41), (0.9419, -1.891, 16.41), (0.9419, -1.891, 16.41), (0.9419, -1.891, 16.41), (0.9419, -1.891, 16.41), (0.9419, -1.891, 16.41), (0.01455, -2.262, 13.97), (0.01313, -2.242, 13.97), (-0.001418, -2.234, 13.96), (-0.01455, -2.245, 13.95), (-0.01313, -2.264, 13.95), (0.001419, -2.273, 13.96), (-0.3167, -2.284, 14.45), (-0.3178, -2.269, 14.45), (-0.3303, -2.262, 14.44), (-0.3416, -2.27, 14.44), (-0.3405, -2.286, 14.44), (-0.328, -2.293, 14.44), (-0.5236, -2.297, 14.99), (-0.5245, -2.286, 14.99), (-0.5345, -2.281, 14.99), (-0.5437, -2.287, 14.99), (-0.5428, -2.299, 14.99), (-0.5328, -2.304, 14.99), (-0.6708, -2.306, 15.56), (-0.6714, -2.298, 15.56), (-0.6784, -2.295, 15.56), (-0.6848, -2.299, 15.56), (-0.6842, -2.307, 15.56), (-0.6772, -2.311, 15.56), (-0.6518, -2.303, 16.14), (-0.6521, -2.299, 16.14), (-0.6556, -2.297, 16.14), (-0.6588, -2.299, 16.14), (-0.6585, -2.303, 16.14), (-0.655, -2.305, 16.14), (-0.7576, -2.309, 16.72), (-0.7576, -2.309, 16.72), (-0.7576, -2.309, 16.72), (-0.7576, -2.309, 16.72), (-0.7576, -2.309, 16.72), (-0.7576, -2.309, 16.72), (0.001088, -2.312, 14.28), (-0.01202, -2.32, 14.28), (-0.01311, -2.333, 14.27), (-0.001087, -2.338, 14.26), (0.01202, -2.329, 14.26), (0.01311, -2.316, 14.27), (0.1978, -2.624, 14.7), (0.1874, -2.631, 14.7), (0.1865, -2.641, 14.69), (0.1961, -2.645, 14.69), (0.2065, -2.638, 14.69), (0.2074, -2.628, 14.69), (0.397, -2.94, 15.12), (0.3892, -2.945, 15.12), (0.3888, -2.954, 15.12), (0.3964, -2.957, 15.11), (0.4043, -2.952, 15.11), (0.4046, -2.944, 15.12), (0.5242, -3.143, 15.63), (0.5189, -3.147, 15.63), (0.519, -3.153, 15.62), (0.5242, -3.155, 15.62), (0.5295, -3.152, 15.62), (0.5295, -3.146, 15.62), (0.6376, -3.325, 16.15), (0.635, -3.326, 16.15), (0.6351, -3.329, 16.15), (0.6378, -3.331, 16.14), (0.6404, -3.329, 16.14), (0.6403, -3.326, 16.15), (0.6795, -3.393, 16.7), (0.6795, -3.393, 16.7), (0.6795, -3.393, 16.7), (0.6795, -3.393, 16.7), (0.6795, -3.393, 16.7), (0.6795, -3.393, 16.7), (-0.005825, -2.406, 14.58), (0.005825, -2.406, 14.58), (0.01165, -2.396, 14.57), (0.005825, -2.387, 14.57), (-0.005825, -2.387, 14.57), (-0.01165, -2.396, 14.57), (-0.004659, -2.235, 15.09), (0.004662, -2.235, 15.09), (0.009322, -2.227, 15.09), (0.004662, -2.219, 15.09), (-0.004659, -2.219, 15.09), (-0.009319, -2.227, 15.09), (-0.003493, -2.157, 15.62), (0.003497, -2.157, 15.62), (0.006992, -2.151, 15.62), (0.003497, -2.145, 15.62), (-0.003493, -2.145, 15.62), (-0.006988, -2.151, 15.62), (-0.002328, -2.161, 16.16), (0.002332, -2.161, 16.16), (0.004662, -2.157, 16.16), (0.002332, -2.153, 16.16), (-0.002328, -2.153, 16.16), (-0.004658, -2.157, 16.16), (-0.001163, -2.137, 16.7), (0.001167, -2.137, 16.7), (0.002332, -2.135, 16.7), (0.001167, -2.133, 16.7), (-0.001163, -2.133, 16.7), (-0.002328, -2.135, 16.7), (1.622e-06, -2.208, 17.23), (1.622e-06, -2.208, 17.23), (1.622e-06, -2.208, 17.23), (1.622e-06, -2.208, 17.23), (1.622e-06, -2.208, 17.23), (1.622e-06, -2.208, 17.23), (0.006317, -2.465, 14.88), (-0.0003361, -2.461, 14.88), (-0.006653, -2.464, 14.88), (-0.006316, -2.471, 14.88), (0.0003366, -2.475, 14.88), (0.006653, -2.472, 14.88), (-0.1303, -2.69, 15.33), (-0.1356, -2.687, 15.33), (-0.1408, -2.69, 15.33), (-0.1407, -2.696, 15.32), (-0.1354, -2.699, 15.32), (-0.1302, -2.696, 15.33), (-0.2003, -2.805, 15.83), (-0.2043, -2.803, 15.83), (-0.2084, -2.805, 15.83), (-0.2084, -2.81, 15.83), (-0.2044, -2.812, 15.83), (-0.2004, -2.81, 15.83), (-0.195, -2.795, 16.34), (-0.1976, -2.793, 16.34), (-0.2004, -2.795, 16.34), (-0.2004, -2.798, 16.34), (-0.1977, -2.799, 16.34), (-0.195, -2.798, 16.34), (-0.1943, -2.792, 16.86), (-0.1956, -2.791, 16.86), (-0.197, -2.792, 16.86), (-0.197, -2.794, 16.86), (-0.1957, -2.794, 16.86), (-0.1943, -2.794, 16.86), (-0.2177, -2.829, 17.38), (-0.2177, -2.829, 17.38), (-0.2177, -2.829, 17.38), (-0.2177, -2.829, 17.38), (-0.2177, -2.829, 17.38), (-0.2177, -2.829, 17.38), (-0.002381, -2.537, 15.19), (-0.003102, -2.541, 15.19), (-0.00072, -2.543, 15.19), (0.002382, -2.542, 15.19), (0.003102, -2.538, 15.19), (0.0007204, -2.536, 15.19), (0.2694, -2.589, 15.6), (0.2688, -2.592, 15.6), (0.2708, -2.594, 15.6), (0.2733, -2.593, 15.6), (0.2739, -2.59, 15.6), (0.2719, -2.588, 15.6), (0.5112, -2.635, 16.03), (0.5108, -2.637, 16.03), (0.5124, -2.639, 16.03), (0.5145, -2.638, 16.03), (0.5149, -2.636, 16.03), (0.5133, -2.634, 16.03), (0.6151, -2.655, 16.51), (0.6148, -2.656, 16.51), (0.616, -2.657, 16.51), (0.6174, -2.657, 16.51), (0.6177, -2.655, 16.51), (0.6165, -2.654, 16.51), (0.6788, -2.667, 17.0), (0.6787, -2.668, 17.0), (0.6793, -2.669, 17.0), (0.68, -2.668, 17.0), (0.6802, -2.668, 17.0), (0.6796, -2.667, 17.0), (0.7219, -2.676, 17.49), (0.7219, -2.676, 17.49), (0.7219, -2.676, 17.49), (0.7219, -2.676, 17.49), (0.7219, -2.676, 17.49), (0.7219, -2.676, 17.49)], [], [(0, 6, 11, 5), (1, 7, 6, 0), (2, 8, 7, 1), (3, 9, 8, 2), (4, 10, 9, 3), (5, 11, 10, 4), (6, 12, 17, 11), (7, 13, 12, 6), (8, 14, 13, 7), (9, 15, 14, 8), (10, 16, 15, 9), (11, 17, 16, 10), (12, 18, 23, 17), (13, 19, 18, 12), (14, 20, 19, 13), (15, 21, 20, 14), (16, 22, 21, 15), (17, 23, 22, 16), (24, 30, 35, 29), (25, 31, 30, 24), (26, 32, 31, 25), (27, 33, 32, 26), (28, 34, 33, 27), (29, 35, 34, 28), (30, 36, 41, 35), (31, 37, 36, 30), (32, 38, 37, 31), (33, 39, 38, 32), (34, 40, 39, 33), (35, 41, 40, 34), (36, 42, 47, 41), (37, 43, 42, 36), (38, 44, 43, 37), (39, 45, 44, 38), (40, 46, 45, 39), (41, 47, 46, 40), (42, 48, 53, 47), (43, 49, 48, 42), (44, 50, 49, 43), (45, 51, 50, 44), (46, 52, 51, 45), (47, 53, 52, 46), (48, 54, 59, 53), (49, 55, 54, 48), (50, 56, 55, 49), (51, 57, 56, 50), (52, 58, 57, 51), (53, 59, 58, 52), (60, 66, 71, 65), (61, 67, 66, 60), (62, 68, 67, 61), (63, 69, 68, 62), (64, 70, 69, 63), (65, 71, 70, 64), (66, 72, 77, 71), (67, 73, 72, 66), (68, 74, 73, 67), (69, 75, 74, 68), (70, 76, 75, 69), (71, 77, 76, 70), (72, 78, 83, 77), (73, 79, 78, 72), (74, 80, 79, 73), (75, 81, 80, 74), (76, 82, 81, 75), (77, 83, 82, 76), (78, 84, 89, 83), (79, 85, 84, 78), (80, 86, 85, 79), (81, 87, 86, 80), (82, 88, 87, 81), (83, 89, 88, 82), (84, 90, 95, 89), (85, 91, 90, 84), (86, 92, 91, 85), (87, 93, 92, 86), (88, 94, 93, 87), (89, 95, 94, 88), (96, 102, 107, 101), (97, 103, 102, 96), (98, 104, 103, 97), (99, 105, 104, 98), (100, 106, 105, 99), (101, 107, 106, 100), (102, 108, 113, 107), (103, 109, 108, 102), (104, 110, 109, 103), (105, 111, 110, 104), (106, 112, 111, 105), (107, 113, 112, 106), (108, 114, 119, 113), (109, 115, 114, 108), (110, 116, 115, 109), (111, 117, 116, 110), (112, 118, 117, 111), (113, 119, 118, 112), (114, 120, 125, 119), (115, 121, 120, 114), (116, 122, 121, 115), (117, 123, 122, 116), (118, 124, 123, 117), (119, 125, 124, 118), (120, 126, 131, 125), (121, 127, 126, 120), (122, 128, 127, 121), (123, 129, 128, 122), (124, 130, 129, 123), (125, 131, 130, 124), (132, 138, 143, 137), (133, 139, 138, 132), (134, 140, 139, 133), (135, 141, 140, 134), (136, 142, 141, 135), (137, 143, 142, 136), (138, 144, 149, 143), (139, 145, 144, 138), (140, 146, 145, 139), (141, 147, 146, 140), (142, 148, 147, 141), (143, 149, 148, 142), (144, 150, 155, 149), (145, 151, 150, 144), (146, 152, 151, 145), (147, 153, 152, 146), (148, 154, 153, 147), (149, 155, 154, 148), (150, 156, 161, 155), (151, 157, 156, 150), (152, 158, 157, 151), (153, 159, 158, 152), (154, 160, 159, 153), (155, 161, 160, 154), (156, 162, 167, 161), (157, 163, 162, 156), (158, 164, 163, 157), (159, 165, 164, 158), (160, 166, 165, 159), (161, 167, 166, 160), (168, 174, 179, 173), (169, 175, 174, 168), (170, 176, 175, 169), (171, 177, 176, 170), (172, 178, 177, 171), (173, 179, 178, 172), (174, 180, 185, 179), (175, 181, 180, 174), (176, 182, 181, 175), (177, 183, 182, 176), (178, 184, 183, 177), (179, 185, 184, 178), (180, 186, 191, 185), (181, 187, 186, 180), (182, 188, 187, 181), (183, 189, 188, 182), (184, 190, 189, 183), (185, 191, 190, 184), (186, 192, 197, 191), (187, 193, 192, 186), (188, 194, 193, 187), (189, 195, 194, 188), (190, 196, 195, 189), (191, 197, 196, 190), (192, 198, 203, 197), (193, 199, 198, 192), (194, 200, 199, 193), (195, 201, 200, 194), (196, 202, 201, 195), (197, 203, 202, 196), (204, 210, 215, 209), (205, 211, 210, 204), (206, 212, 211, 205), (207, 213, 212, 206), (208, 214, 213, 207), (209, 215, 214, 208), (210, 216, 221, 215), (211, 217, 216, 210), (212, 218, 217, 211), (213, 219, 218, 212), (214, 220, 219, 213), (215, 221, 220, 214), (216, 222, 227, 221), (217, 223, 222, 216), (218, 224, 223, 217), (219, 225, 224, 218), (220, 226, 225, 219), (221, 227, 226, 220), (222, 228, 233, 227), (223, 229, 228, 222), (224, 230, 229, 223), (225, 231, 230, 224), (226, 232, 231, 225), (227, 233, 232, 226), (228, 234, 239, 233), (229, 235, 234, 228), (230, 236, 235, 229), (231, 237, 236, 230), (232, 238, 237, 231), (233, 239, 238, 232), (240, 246, 251, 245), (241, 247, 246, 240), (242, 248, 247, 241), (243, 249, 248, 242), (244, 250, 249, 243), (245, 251, 250, 244), (246, 252, 257, 251), (247, 253, 252, 246), (248, 254, 253, 247), (249, 255, 254, 248), (250, 256, 255, 249), (251, 257, 256, 250), (252, 258, 263, 257), (253, 259, 258, 252), (254, 260, 259, 253), (255, 261, 260, 254), (256, 262, 261, 255), (257, 263, 262, 256), (258, 264, 269, 263), (259, 265, 264, 258), (260, 266, 265, 259), (261, 267, 266, 260), (262, 268, 267, 261), (263, 269, 268, 262), (264, 270, 275, 269), (265, 271, 270, 264), (266, 272, 271, 265), (267, 273, 272, 266), (268, 274, 273, 267), (269, 275, 274, 268), (276, 282, 287, 281), (277, 283, 282, 276), (278, 284, 283, 277), (279, 285, 284, 278), (280, 286, 285, 279), (281, 287, 286, 280), (282, 288, 293, 287), (283, 289, 288, 282), (284, 290, 289, 283), (285, 291, 290, 284), (286, 292, 291, 285), (287, 293, 292, 286), (288, 294, 299, 293), (289, 295, 294, 288), (290, 296, 295, 289), (291, 297, 296, 290), (292, 298, 297, 291), (293, 299, 298, 292), (294, 300, 305, 299), (295, 301, 300, 294), (296, 302, 301, 295), (297, 303, 302, 296), (298, 304, 303, 297), (299, 305, 304, 298), (300, 306, 311, 305), (301, 307, 306, 300), (302, 308, 307, 301), (303, 309, 308, 302), (304, 310, 309, 303), (305, 311, 310, 304), (312, 318, 323, 317), (313, 319, 318, 312), (314, 320, 319, 313), (315, 321, 320, 314), (316, 322, 321, 315), (317, 323, 322, 316), (318, 324, 329, 323), (319, 325, 324, 318), (320, 326, 325, 319), (321, 327, 326, 320), (322, 328, 327, 321), (323, 329, 328, 322), (324, 330, 335, 329), (325, 331, 330, 324), (326, 332, 331, 325), (327, 333, 332, 326), (328, 334, 333, 327), (329, 335, 334, 328), (330, 336, 341, 335), (331, 337, 336, 330), (332, 338, 337, 331), (333, 339, 338, 332), (334, 340, 339, 333), (335, 341, 340, 334), (336, 342, 347, 341), (337, 343, 342, 336), (338, 344, 343, 337), (339, 345, 344, 338), (340, 346, 345, 339), (341, 347, 346, 340), (348, 354, 359, 353), (349, 355, 354, 348), (350, 356, 355, 349), (351, 357, 356, 350), (352, 358, 357, 351), (353, 359, 358, 352), (354, 360, 365, 359), (355, 361, 360, 354), (356, 362, 361, 355), (357, 363, 362, 356), (358, 364, 363, 357), (359, 365, 364, 358), (360, 366, 371, 365), (361, 367, 366, 360), (362, 368, 367, 361), (363, 369, 368, 362), (364, 370, 369, 363), (365, 371, 370, 364), (366, 372, 377, 371), (367, 373, 372, 366), (368, 374, 373, 367), (369, 375, 374, 368), (370, 376, 375, 369), (371, 377, 376, 370), (372, 378, 383, 377), (373, 379, 378, 372), (374, 380, 379, 373), (375, 381, 380, 374), (376, 382, 381, 375), (377, 383, 382, 376), (384, 390, 395, 389), (385, 391, 390, 384), (386, 392, 391, 385), (387, 393, 392, 386), (388, 394, 393, 387), (389, 395, 394, 388), (390, 396, 401, 395), (391, 397, 396, 390), (392, 398, 397, 391), (393, 399, 398, 392), (394, 400, 399, 393), (395, 401, 400, 394), (396, 402, 407, 401), (397, 403, 402, 396), (398, 404, 403, 397), (399, 405, 404, 398), (400, 406, 405, 399), (401, 407, 406, 400), (402, 408, 413, 407), (403, 409, 408, 402), (404, 410, 409, 403), (405, 411, 410, 404), (406, 412, 411, 405), (407, 413, 412, 406), (408, 414, 419, 413), (409, 415, 414, 408), (410, 416, 415, 409), (411, 417, 416, 410), (412, 418, 417, 411), (413, 419, 418, 412), (420, 426, 431, 425), (421, 427, 426, 420), (422, 428, 427, 421), (423, 429, 428, 422), (424, 430, 429, 423), (425, 431, 430, 424), (426, 432, 437, 431), (427, 433, 432, 426), (428, 434, 433, 427), (429, 435, 434, 428), (430, 436, 435, 429), (431, 437, 436, 430), (432, 438, 443, 437), (433, 439, 438, 432), (434, 440, 439, 433), (435, 441, 440, 434), (436, 442, 441, 435), (437, 443, 442, 436), (438, 444, 449, 443), (439, 445, 444, 438), (440, 446, 445, 439), (441, 447, 446, 440), (442, 448, 447, 441), (443, 449, 448, 442), (444, 450, 455, 449), (445, 451, 450, 444), (446, 452, 451, 445), (447, 453, 452, 446), (448, 454, 453, 447), (449, 455, 454, 448), (456, 462, 467, 461), (457, 463, 462, 456), (458, 464, 463, 457), (459, 465, 464, 458), (460, 466, 465, 459), (461, 467, 466, 460), (462, 468, 473, 467), (463, 469, 468, 462), (464, 470, 469, 463), (465, 471, 470, 464), (466, 472, 471, 465), (467, 473, 472, 466), (468, 474, 479, 473), (469, 475, 474, 468), (470, 476, 475, 469), (471, 477, 476, 470), (472, 478, 477, 471), (473, 479, 478, 472), (474, 480, 485, 479), (475, 481, 480, 474), (476, 482, 481, 475), (477, 483, 482, 476), (478, 484, 483, 477), (479, 485, 484, 478), (480, 486, 491, 485), (481, 487, 486, 480), (482, 488, 487, 481), (483, 489, 488, 482), (484, 490, 489, 483), (485, 491, 490, 484), (492, 498, 503, 497), (493, 499, 498, 492), (494, 500, 499, 493), (495, 501, 500, 494), (496, 502, 501, 495), (497, 503, 502, 496), (498, 504, 509, 503), (499, 505, 504, 498), (500, 506, 505, 499), (501, 507, 506, 500), (502, 508, 507, 501), (503, 509, 508, 502), (504, 510, 515, 509), (505, 511, 510, 504), (506, 512, 511, 505), (507, 513, 512, 506), (508, 514, 513, 507), (509, 515, 514, 508), (510, 516, 521, 515), (511, 517, 516, 510), (512, 518, 517, 511), (513, 519, 518, 512), (514, 520, 519, 513), (515, 521, 520, 514), (516, 522, 527, 521), (517, 523, 522, 516), (518, 524, 523, 517), (519, 525, 524, 518), (520, 526, 525, 519), (521, 527, 526, 520), (528, 534, 539, 533), (529, 535, 534, 528), (530, 536, 535, 529), (531, 537, 536, 530), (532, 538, 537, 531), (533, 539, 538, 532), (534, 540, 545, 539), (535, 541, 540, 534), (536, 542, 541, 535), (537, 543, 542, 536), (538, 544, 543, 537), (539, 545, 544, 538), (540, 546, 551, 545), (541, 547, 546, 540), (542, 548, 547, 541), (543, 549, 548, 542), (544, 550, 549, 543), (545, 551, 550, 544), (546, 552, 557, 551), (547, 553, 552, 546), (548, 554, 553, 547), (549, 555, 554, 548), (550, 556, 555, 549), (551, 557, 556, 550), (552, 558, 563, 557), (553, 559, 558, 552), (554, 560, 559, 553), (555, 561, 560, 554), (556, 562, 561, 555), (557, 563, 562, 556), (564, 570, 575, 569), (565, 571, 570, 564), (566, 572, 571, 565), (567, 573, 572, 566), (568, 574, 573, 567), (569, 575, 574, 568), (570, 576, 581, 575), (571, 577, 576, 570), (572, 578, 577, 571), (573, 579, 578, 572), (574, 580, 579, 573), (575, 581, 580, 574), (576, 582, 587, 581), (577, 583, 582, 576), (578, 584, 583, 577), (579, 585, 584, 578), (580, 586, 585, 579), (581, 587, 586, 580), (582, 588, 593, 587), (583, 589, 588, 582), (584, 590, 589, 583), (585, 591, 590, 584), (586, 592, 591, 585), (587, 593, 592, 586), (588, 594, 599, 593), (589, 595, 594, 588), (590, 596, 595, 589), (591, 597, 596, 590), (592, 598, 597, 591), (593, 599, 598, 592), (600, 606, 611, 605), (601, 607, 606, 600), (602, 608, 607, 601), (603, 609, 608, 602), (604, 610, 609, 603), (605, 611, 610, 604), (606, 612, 617, 611), (607, 613, 612, 606), (608, 614, 613, 607), (609, 615, 614, 608), (610, 616, 615, 609), (611, 617, 616, 610), (612, 618, 623, 617), (613, 619, 618, 612), (614, 620, 619, 613), (615, 621, 620, 614), (616, 622, 621, 615), (617, 623, 622, 616), (618, 624, 629, 623), (619, 625, 624, 618), (620, 626, 625, 619), (621, 627, 626, 620), (622, 628, 627, 621), (623, 629, 628, 622), (624, 630, 635, 629), (625, 631, 630, 624), (626, 632, 631, 625), (627, 633, 632, 626), (628, 634, 633, 627), (629, 635, 634, 628), (636, 642, 647, 641), (637, 643, 642, 636), (638, 644, 643, 637), (639, 645, 644, 638), (640, 646, 645, 639), (641, 647, 646, 640), (642, 648, 653, 647), (643, 649, 648, 642), (644, 650, 649, 643), (645, 651, 650, 644), (646, 652, 651, 645), (647, 653, 652, 646), (648, 654, 659, 653), (649, 655, 654, 648), (650, 656, 655, 649), (651, 657, 656, 650), (652, 658, 657, 651), (653, 659, 658, 652), (654, 660, 665, 659), (655, 661, 660, 654), (656, 662, 661, 655), (657, 663, 662, 656), (658, 664, 663, 657), (659, 665, 664, 658), (660, 666, 671, 665), (661, 667, 666, 660), (662, 668, 667, 661), (663, 669, 668, 662), (664, 670, 669, 663), (665, 671, 670, 664), (672, 678, 683, 677), (673, 679, 678, 672), (674, 680, 679, 673), (675, 681, 680, 674), (676, 682, 681, 675), (677, 683, 682, 676), (678, 684, 689, 683), (679, 685, 684, 678), (680, 686, 685, 679), (681, 687, 686, 680), (682, 688, 687, 681), (683, 689, 688, 682), (684, 690, 695, 689), (685, 691, 690, 684), (686, 692, 691, 685), (687, 693, 692, 686), (688, 694, 693, 687), (689, 695, 694, 688), (690, 696, 701, 695), (691, 697, 696, 690), (692, 698, 697, 691), (693, 699, 698, 692), (694, 700, 699, 693), (695, 701, 700, 694), (696, 702, 707, 701), (697, 703, 702, 696), (698, 704, 703, 697), (699, 705, 704, 698), (700, 706, 705, 699), (701, 707, 706, 700), (708, 714, 719, 713), (709, 715, 714, 708), (710, 716, 715, 709), (711, 717, 716, 710), (712, 718, 717, 711), (713, 719, 718, 712), (714, 720, 725, 719), (715, 721, 720, 714), (716, 722, 721, 715), (717, 723, 722, 716), (718, 724, 723, 717), (719, 725, 724, 718), (720, 726, 731, 725), (721, 727, 726, 720), (722, 728, 727, 721), (723, 729, 728, 722), (724, 730, 729, 723), (725, 731, 730, 724), (726, 732, 737, 731), (727, 733, 732, 726), (728, 734, 733, 727), (729, 735, 734, 728), (730, 736, 735, 729), (731, 737, 736, 730), (732, 738, 743, 737), (733, 739, 738, 732), (734, 740, 739, 733), (735, 741, 740, 734), (736, 742, 741, 735), (737, 743, 742, 736), (744, 750, 755, 749), (745, 751, 750, 744), (746, 752, 751, 745), (747, 753, 752, 746), (748, 754, 753, 747), (749, 755, 754, 748), (750, 756, 761, 755), (751, 757, 756, 750), (752, 758, 757, 751), (753, 759, 758, 752), (754, 760, 759, 753), (755, 761, 760, 754), (756, 762, 767, 761), (757, 763, 762, 756), (758, 764, 763, 757), (759, 765, 764, 758), (760, 766, 765, 759), (761, 767, 766, 760), (762, 768, 773, 767), (763, 769, 768, 762), (764, 770, 769, 763), (765, 771, 770, 764), (766, 772, 771, 765), (767, 773, 772, 766), (768, 774, 779, 773), (769, 775, 774, 768), (770, 776, 775, 769), (771, 777, 776, 770), (772, 778, 777, 771), (773, 779, 778, 772), (780, 786, 791, 785), (781, 787, 786, 780), (782, 788, 787, 781), (783, 789, 788, 782), (784, 790, 789, 783), (785, 791, 790, 784), (786, 792, 797, 791), (787, 793, 792, 786), (788, 794, 793, 787), (789, 795, 794, 788), (790, 796, 795, 789), (791, 797, 796, 790), (792, 798, 803, 797), (793, 799, 798, 792), (794, 800, 799, 793), (795, 801, 800, 794), (796, 802, 801, 795), (797, 803, 802, 796), (798, 804, 809, 803), (799, 805, 804, 798), (800, 806, 805, 799), (801, 807, 806, 800), (802, 808, 807, 801), (803, 809, 808, 802), (804, 810, 815, 809), (805, 811, 810, 804), (806, 812, 811, 805), (807, 813, 812, 806), (808, 814, 813, 807), (809, 815, 814, 808), (816, 822, 827, 821), (817, 823, 822, 816), (818, 824, 823, 817), (819, 825, 824, 818), (820, 826, 825, 819), (821, 827, 826, 820), (822, 828, 833, 827), (823, 829, 828, 822), (824, 830, 829, 823), (825, 831, 830, 824), (826, 832, 831, 825), (827, 833, 832, 826), (828, 834, 839, 833), (829, 835, 834, 828), (830, 836, 835, 829), (831, 837, 836, 830), (832, 838, 837, 831), (833, 839, 838, 832), (834, 840, 845, 839), (835, 841, 840, 834), (836, 842, 841, 835), (837, 843, 842, 836), (838, 844, 843, 837), (839, 845, 844, 838), (840, 846, 851, 845), (841, 847, 846, 840), (842, 848, 847, 841), (843, 849, 848, 842), (844, 850, 849, 843), (845, 851, 850, 844), (852, 858, 863, 857), (853, 859, 858, 852), (854, 860, 859, 853), (855, 861, 860, 854), (856, 862, 861, 855), (857, 863, 862, 856), (858, 864, 869, 863), (859, 865, 864, 858), (860, 866, 865, 859), (861, 867, 866, 860), (862, 868, 867, 861), (863, 869, 868, 862), (864, 870, 875, 869), (865, 871, 870, 864), (866, 872, 871, 865), (867, 873, 872, 866), (868, 874, 873, 867), (869, 875, 874, 868), (870, 876, 881, 875), (871, 877, 876, 870), (872, 878, 877, 871), (873, 879, 878, 872), (874, 880, 879, 873), (875, 881, 880, 874), (876, 882, 887, 881), (877, 883, 882, 876), (878, 884, 883, 877), (879, 885, 884, 878), (880, 886, 885, 879), (881, 887, 886, 880), (888, 894, 899, 893), (889, 895, 894, 888), (890, 896, 895, 889), (891, 897, 896, 890), (892, 898, 897, 891), (893, 899, 898, 892), (894, 900, 905, 899), (895, 901, 900, 894), (896, 902, 901, 895), (897, 903, 902, 896), (898, 904, 903, 897), (899, 905, 904, 898), (900, 906, 911, 905), (901, 907, 906, 900), (902, 908, 907, 901), (903, 909, 908, 902), (904, 910, 909, 903), (905, 911, 910, 904), (906, 912, 917, 911), (907, 913, 912, 906), (908, 914, 913, 907), (909, 915, 914, 908), (910, 916, 915, 909), (911, 917, 916, 910), (912, 918, 923, 917), (913, 919, 918, 912), (914, 920, 919, 913), (915, 921, 920, 914), (916, 922, 921, 915), (917, 923, 922, 916), (924, 930, 935, 929), (925, 931, 930, 924), (926, 932, 931, 925), (927, 933, 932, 926), (928, 934, 933, 927), (929, 935, 934, 928), (930, 936, 941, 935), (931, 937, 936, 930), (932, 938, 937, 931), (933, 939, 938, 932), (934, 940, 939, 933), (935, 941, 940, 934), (936, 942, 947, 941), (937, 943, 942, 936), (938, 944, 943, 937), (939, 945, 944, 938), (940, 946, 945, 939), (941, 947, 946, 940), (942, 948, 953, 947), (943, 949, 948, 942), (944, 950, 949, 943), (945, 951, 950, 944), (946, 952, 951, 945), (947, 953, 952, 946), (948, 954, 959, 953), (949, 955, 954, 948), (950, 956, 955, 949), (951, 957, 956, 950), (952, 958, 957, 951), (953, 959, 958, 952), (960, 966, 971, 965), (961, 967, 966, 960), (962, 968, 967, 961), (963, 969, 968, 962), (964, 970, 969, 963), (965, 971, 970, 964), (966, 972, 977, 971), (967, 973, 972, 966), (968, 974, 973, 967), (969, 975, 974, 968), (970, 976, 975, 969), (971, 977, 976, 970), (972, 978, 983, 977), (973, 979, 978, 972), (974, 980, 979, 973), (975, 981, 980, 974), (976, 982, 981, 975), (977, 983, 982, 976), (978, 984, 989, 983), (979, 985, 984, 978), (980, 986, 985, 979), (981, 987, 986, 980), (982, 988, 987, 981), (983, 989, 988, 982), (984, 990, 995, 989), (985, 991, 990, 984), (986, 992, 991, 985), (987, 993, 992, 986), (988, 994, 993, 987), (989, 995, 994, 988), (996, 1002, 1007, 1001), (997, 1003, 1002, 996), (998, 1004, 1003, 997), (999, 1005, 1004, 998), (1000, 1006, 1005, 999), (1001, 1007, 1006, 1000), (1002, 1008, 1013, 1007), (1003, 1009, 1008, 1002), (1004, 1010, 1009, 1003), (1005, 1011, 1010, 1004), (1006, 1012, 1011, 1005), (1007, 1013, 1012, 1006), (1008, 1014, 1019, 1013), (1009, 1015, 1014, 1008), (1010, 1016, 1015, 1009), (1011, 1017, 1016, 1010), (1012, 1018, 1017, 1011), (1013, 1019, 1018, 1012), (1014, 1020, 1025, 1019), (1015, 1021, 1020, 1014), (1016, 1022, 1021, 1015), (1017, 1023, 1022, 1016), (1018, 1024, 1023, 1017), (1019, 1025, 1024, 1018), (1020, 1026, 1031, 1025), (1021, 1027, 1026, 1020), (1022, 1028, 1027, 1021), (1023, 1029, 1028, 1022), (1024, 1030, 1029, 1023), (1025, 1031, 1030, 1024), (1032, 1038, 1043, 1037), (1033, 1039, 1038, 1032), (1034, 1040, 1039, 1033), (1035, 1041, 1040, 1034), (1036, 1042, 1041, 1035), (1037, 1043, 1042, 1036), (1038, 1044, 1049, 1043), (1039, 1045, 1044, 1038), (1040, 1046, 1045, 1039), (1041, 1047, 1046, 1040), (1042, 1048, 1047, 1041), (1043, 1049, 1048, 1042), (1044, 1050, 1055, 1049), (1045, 1051, 1050, 1044), (1046, 1052, 1051, 1045), (1047, 1053, 1052, 1046), (1048, 1054, 1053, 1047), (1049, 1055, 1054, 1048), (1050, 1056, 1061, 1055), (1051, 1057, 1056, 1050), (1052, 1058, 1057, 1051), (1053, 1059, 1058, 1052), (1054, 1060, 1059, 1053), (1055, 1061, 1060, 1054), (1056, 1062, 1067, 1061), (1057, 1063, 1062, 1056), (1058, 1064, 1063, 1057), (1059, 1065, 1064, 1058), (1060, 1066, 1065, 1059), (1061, 1067, 1066, 1060)])
me_mesh.polygons.foreach_set('use_smooth', [True] * 888)
me_mesh.use_remesh_preserve_volume = False
me_mesh.use_remesh_preserve_attributes = False
me_mesh.use_mirror_vertex_groups = False
me_mesh.update()

# ---- objects
ob_plane_004 = bpy.data.objects.new('Plane.004', me_plane_004)
ob_plane_003 = bpy.data.objects.new('Plane.003', me_plane_003)
ob_plane_002 = bpy.data.objects.new('Plane.002', me_plane_002)
ob_plane_001 = bpy.data.objects.new('Plane.001', me_plane_001)
ob_plane = bpy.data.objects.new('Plane', me_plane)
ob_tree = bpy.data.objects.new('tree', me_mesh)
ob_lamp = bpy.data.objects.new('Lamp', light_lamp)
ob_camera = bpy.data.objects.new('Camera', cam_camera)

# ---- transforms, parenting, visibility, modifiers, constraints
ob_plane_004.location = (0.0, 0.0, 0.0)
ob_plane_004.rotation_euler = (0.0, -0.0, -1.383)
ob_plane_004.lineart.crease_threshold = 0.0
_m = ob_plane_004.modifiers.new('Solidify', 'SOLIDIFY')
_m.thickness = 0.0024
_m.nonmanifold_thickness_mode = 'FIXED'
_m.nonmanifold_merge_threshold = 0.0003
ob_plane_003.location = (0.0, 0.0, 0.0)
ob_plane_003.rotation_euler = (0.0, -0.0, -1.383)
ob_plane_003.lineart.crease_threshold = 0.0
_m = ob_plane_003.modifiers.new('Solidify', 'SOLIDIFY')
_m.thickness = 0.0024
_m.nonmanifold_thickness_mode = 'FIXED'
_m.nonmanifold_merge_threshold = 0.0003
ob_plane_002.location = (0.0, 0.0, 0.375)
ob_plane_002.rotation_euler = (0.3828, -0.1187, -4.284)
ob_plane_002.lineart.crease_threshold = 0.0
_m = ob_plane_002.modifiers.new('Solidify', 'SOLIDIFY')
_m.thickness = 0.0024
_m.nonmanifold_thickness_mode = 'FIXED'
_m.nonmanifold_merge_threshold = 0.0003
ob_plane_001.location = (0.0, 0.0, 0.0)
ob_plane_001.rotation_euler = (0.0, -0.0, -2.494)
ob_plane_001.lineart.crease_threshold = 0.0
_m = ob_plane_001.modifiers.new('Solidify', 'SOLIDIFY')
_m.thickness = 0.0024
_m.nonmanifold_thickness_mode = 'FIXED'
_m.nonmanifold_merge_threshold = 0.0003
ob_plane.location = (0.0, 0.0, 0.0)
ob_plane.lineart.crease_threshold = 0.0
_m = ob_plane.modifiers.new('Solidify', 'SOLIDIFY')
_m.thickness = 0.0024
_m.nonmanifold_thickness_mode = 'FIXED'
_m.nonmanifold_merge_threshold = 0.0003
ob_tree.location = (0.0, 0.0, 0.0)
ob_tree.lineart.crease_threshold = 0.0
_vg = ob_tree.vertex_groups.new(name='Group')
_m = ob_tree.modifiers.new('ParticleSystem 1', 'PARTICLE_SYSTEM')
ob_lamp.location = (4.076, 1.005, 5.904)
ob_lamp.rotation_euler = (0.6503, 0.05522, 1.866)
ob_lamp.lock_rotations_4d = False
ob_lamp.empty_display_type = 'ARROWS'
ob_lamp.color = (0.0, 0.0, 0.0, 0.0)
ob_lamp.lineart.crease_threshold = 0.0
ob_camera.location = (7.481, -6.508, 5.344)
ob_camera.rotation_euler = (1.109, 0.01082, 0.8149)
ob_camera.lock_rotations_4d = False
ob_camera.empty_display_type = 'ARROWS'
ob_camera.color = (0.0, 0.0, 0.0, 0.0)
ob_camera.display_type = 'WIRE'
ob_camera.lineart.crease_threshold = 0.0

# ---- collection membership
col_collection_1.objects.link(ob_plane_004)
col_collection_1.objects.link(ob_plane_003)
col_collection_1.objects.link(ob_plane_002)
col_collection_1.objects.link(ob_plane_001)
col_collection_1.objects.link(ob_plane)
col_collection_1.objects.link(ob_tree)
col_collection_1.objects.link(ob_lamp)
col_collection_1.objects.link(ob_camera)

# ---- scene / render settings (as saved in the file)
scene.camera = ob_camera
scene.frame_start = 1; scene.frame_end = 250; scene.frame_set(1)
scene.render.engine = 'BLENDER_EEVEE_NEXT'
scene.render.resolution_percentage = 50
scene.render.dither_intensity = 0.0
scene.cycles.use_denoising = False
scene.cycles.samples = 10
scene.cycles.sampling_pattern = 'TABULATED_SOBOL'
scene.cycles.light_sampling_threshold = 0.0
scene.cycles.use_adaptive_sampling = False
scene.cycles.use_light_tree = False
scene.cycles.blur_glossy = 0.0
scene.cycles.volume_bounces = 1
scene.cycles.pixel_filter_type = 'GAUSSIAN'
scene.cycles.sample_clamp_indirect = 0.0
scene.view_settings.view_transform = 'Standard'
bpy.context.view_layer.update()
